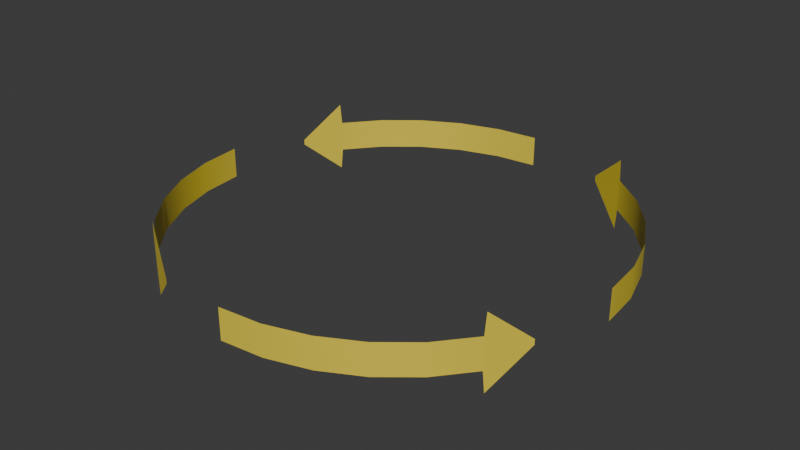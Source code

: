 # Source: arrows.blend  (saved by Blender 5.2.44; exported with 4.5.12 LTS)
import bpy
from mathutils import Matrix  # noqa: F401  (used for matrix-valued properties, if any)

bpy.ops.wm.read_factory_settings(use_empty=True)
scene = bpy.context.scene
scene.name = 'Scene'

# ---- collections
col_collection = bpy.data.collections.new('Collection'); scene.collection.children.link(col_collection)

# ---- materials (node trees are filled in below, after node groups)
mat_arrow = bpy.data.materials.new('Arrow')

# ---- material node trees
mat_arrow.use_nodes = True; mat_arrow.node_tree.nodes.clear()
_N = mat_arrow.node_tree.nodes; _L = mat_arrow.node_tree.links
n0 = _N.new('ShaderNodeBsdfPrincipled'); n0.name = 'Principled BSDF'; n0.location = (-200, 100)
n0.inputs[0].default_value = (0.8, 0.6308, 0.05038, 1.0)
n0.inputs[10].default_value = 0.005
n1 = _N.new('ShaderNodeOutputMaterial'); n1.name = 'Material Output'; n1.location = (200, 100)
_L.new(n0.outputs[0], n1.inputs[0])
n1.is_active_output = True

# ---- world
world_world = bpy.data.worlds.new('World'); scene.world = world_world
world_world.use_nodes = True; world_world.node_tree.nodes.clear()
_N = world_world.node_tree.nodes; _L = world_world.node_tree.links
n0 = _N.new('ShaderNodeOutputWorld'); n0.name = 'World Output'; n0.location = (200, 100)
n1 = _N.new('ShaderNodeBackground'); n1.name = 'Background'; n1.location = (-200, 100)
n1.inputs[0].default_value = (0.05088, 0.05088, 0.05088, 1.0)
_L.new(n1.outputs[0], n0.inputs[0])
n0.is_active_output = True
world_world.color = (0.05088, 0.05088, 0.05088)
world_world.sun_shadow_jitter_overblur = 0.0

# ---- meshes
me_circle_004 = bpy.data.meshes.new('Circle.004')
me_circle_004.from_pydata([(1.0, -5.588e-09, -0.07051), (0.9808, 0.1951, -0.07051), (0.9239, 0.3827, -0.07051), (0.8315, 0.5556, -0.07051), (0.7071, 0.7071, -0.07051), (0.5556, 0.8315, -0.07051), (0.3827, 0.9239, -0.01199), (0.5483, 0.8353, 0.1658), (1.0, -5.588e-09, 0.07051), (0.9808, 0.1951, 0.07051), (0.9239, 0.3827, 0.07051), (0.8315, 0.5556, 0.07051), (0.7071, 0.7071, 0.07051), (0.5556, 0.8315, 0.07051), (0.3827, 0.9239, 0.01199), (0.5483, 0.8353, -0.1658), (-1.0, 3.203e-07, -0.07051), (-0.9808, -0.1951, -0.07051), (-0.9239, -0.3827, -0.07051), (-0.8315, -0.5556, -0.07051), (-0.7071, -0.7071, -0.07051), (-0.5556, -0.8315, -0.07051), (-0.3827, -0.9239, -0.01199), (-0.5483, -0.8353, 0.1658), (-1.0, 3.203e-07, 0.07051), (-0.9808, -0.1951, 0.07051), (-0.9239, -0.3827, 0.07051), (-0.8315, -0.5556, 0.07051), (-0.7071, -0.7071, 0.07051), (-0.5556, -0.8315, 0.07051), (-0.3827, -0.9239, 0.01199), (-0.5483, -0.8353, -0.1658), (-1.564e-07, -1.0, -0.07051), (0.1951, -0.9808, -0.07051), (0.3827, -0.9239, -0.07051), (0.5556, -0.8315, -0.07051), (0.7071, -0.7071, -0.07051), (0.8315, -0.5556, -0.07051), (0.9239, -0.3827, -0.01199), (0.8353, -0.5483, 0.1658), (-1.564e-07, -1.0, 0.07051), (0.1951, -0.9808, 0.07051), (0.3827, -0.9239, 0.07051), (0.5556, -0.8315, 0.07051), (0.7071, -0.7071, 0.07051), (0.8315, -0.5556, 0.07051), (0.9239, -0.3827, 0.01199), (0.8353, -0.5483, -0.1658), (-3.719e-08, 1.0, -0.07051), (-0.1951, 0.9808, -0.07051), (-0.3827, 0.9239, -0.07051), (-0.5556, 0.8315, -0.07051), (-0.7071, 0.7071, -0.07051), (-0.8315, 0.5556, -0.07051), (-0.9239, 0.3827, -0.01199), (-0.8353, 0.5483, 0.1658), (-3.719e-08, 1.0, 0.07051), (-0.1951, 0.9808, 0.07051), (-0.3827, 0.9239, 0.07051), (-0.5556, 0.8315, 0.07051), (-0.7071, 0.7071, 0.07051), (-0.8315, 0.5556, 0.07051), (-0.9239, 0.3827, 0.01199), (-0.8353, 0.5483, -0.1658)], [], [(1, 0, 8, 9), (2, 1, 9, 10), (3, 2, 10, 11), (4, 3, 11, 12), (5, 4, 12, 13), (15, 5, 13, 7), (6, 15, 7, 14), (17, 16, 24, 25), (18, 17, 25, 26), (19, 18, 26, 27), (20, 19, 27, 28), (21, 20, 28, 29), (31, 21, 29, 23), (22, 31, 23, 30), (33, 32, 40, 41), (34, 33, 41, 42), (35, 34, 42, 43), (36, 35, 43, 44), (37, 36, 44, 45), (47, 37, 45, 39), (38, 47, 39, 46), (49, 48, 56, 57), (50, 49, 57, 58), (51, 50, 58, 59), (52, 51, 59, 60), (53, 52, 60, 61), (63, 53, 61, 55), (54, 63, 55, 62)])
me_circle_004.polygons.foreach_set('use_smooth', [True] * 28)
_uv = me_circle_004.uv_layers.new(name='UVMap')
_uv.uv.foreach_set('vector', [0.0, 0.0, 0.0, 0.0, 0.0, 0.0, 0.0, 0.0, 0.0, 0.0, 0.0, 0.0, 0.0, 0.0, 0.0, 0.0, 0.0, 0.0, 0.0, 0.0, 0.0, 0.0, 0.0, 0.0, 0.0, 0.0, 0.0, 0.0, 0.0, 0.0, 0.0, 0.0, 0.0, 0.0, 0.0, 0.0, 0.0, 0.0, 0.0, 0.0, 0.0, 0.0, 0.0, 0.0, 0.0, 0.0, 0.0, 0.0, 0.0, 0.0, 0.0, 0.0, 0.0, 0.0, 0.0, 0.0, 0.0, 0.0, 0.0, 0.0, 0.0, 0.0, 0.0, 0.0, 0.0, 0.0, 0.0, 0.0, 0.0, 0.0, 0.0, 0.0, 0.0, 0.0, 0.0, 0.0, 0.0, 0.0, 0.0, 0.0, 0.0, 0.0, 0.0, 0.0, 0.0, 0.0, 0.0, 0.0, 0.0, 0.0, 0.0, 0.0, 0.0, 0.0, 0.0, 0.0, 0.0, 0.0, 0.0, 0.0, 0.0, 0.0, 0.0, 0.0, 0.0, 0.0, 0.0, 0.0, 0.0, 0.0, 0.0, 0.0, 0.0, 0.0, 0.0, 0.0, 0.0, 0.0, 0.0, 0.0, 0.0, 0.0, 0.0, 0.0, 0.0, 0.0, 0.0, 0.0, 0.0, 0.0, 0.0, 0.0, 0.0, 0.0, 0.0, 0.0, 0.0, 0.0, 0.0, 0.0, 0.0, 0.0, 0.0, 0.0, 0.0, 0.0, 0.0, 0.0, 0.0, 0.0, 0.0, 0.0, 0.0, 0.0, 0.0, 0.0, 0.0, 0.0, 0.0, 0.0, 0.0, 0.0, 0.0, 0.0, 0.0, 0.0, 0.0, 0.0, 0.0, 0.0, 0.0, 0.0, 0.0, 0.0, 0.0, 0.0, 0.0, 0.0, 0.0, 0.0, 0.0, 0.0, 0.0, 0.0, 0.0, 0.0, 0.0, 0.0, 0.0, 0.0, 0.0, 0.0, 0.0, 0.0, 0.0, 0.0, 0.0, 0.0, 0.0, 0.0, 0.0, 0.0, 0.0, 0.0, 0.0, 0.0, 0.0, 0.0, 0.0, 0.0, 0.0, 0.0, 0.0, 0.0, 0.0, 0.0, 0.0, 0.0, 0.0, 0.0, 0.0, 0.0, 0.0, 0.0])
me_circle_004.materials.append(mat_arrow)
me_circle_004.update()

# ---- objects
ob_circle_002 = bpy.data.objects.new('Circle.002', me_circle_004)

# ---- transforms, parenting, visibility, modifiers, constraints
ob_circle_002.location = (0.0, 0.0, 0.0)
ob_circle_002.rotation_euler = (0.0, -0.0, 3.142)

# ---- collection membership
col_collection.objects.link(ob_circle_002)

# ---- scene / render settings (as saved in the file)
scene.frame_start = 1; scene.frame_end = 250; scene.frame_set(1)
scene.render.engine = 'BLENDER_EEVEE_NEXT'
scene.render.bake_bias = 0.0
scene.render.bake_samples = 0
scene.render.compositor_device = 'GPU'
scene.eevee.use_volume_custom_range = False
scene.eevee.fast_gi_thickness_near = 0.1
scene.eevee.fast_gi_thickness_far = 0.0
scene.eevee.ray_tracing_options.screen_trace_thickness = 0.1
bpy.context.view_layer.update()

# ---- added for rendering (the .blend has no active camera and no usable light): camera, sun
cam_auto = bpy.data.cameras.new('AutoCamera')
cam_auto.lens = 50.0
cam_auto.sensor_width = 36.0
cam_auto.clip_end = 1000.0
ob_auto_camera = bpy.data.objects.new('AutoCamera', cam_auto)
scene.collection.objects.link(ob_auto_camera)
ob_auto_camera.location = (2.63484, -3.16181, 2.10788)
ob_auto_camera.rotation_euler = (1.09748, -7.21219e-08, 0.694738)
scene.camera = ob_auto_camera
light_auto_sun = bpy.data.lights.new('AutoSun', 'SUN')
light_auto_sun.energy = 3.0
light_auto_sun.angle = 0.0523599
ob_auto_sun = bpy.data.objects.new('AutoSun', light_auto_sun)
scene.collection.objects.link(ob_auto_sun)
ob_auto_sun.rotation_euler = (0.872665, 0.174533, 0.523599)
bpy.context.view_layer.update()
